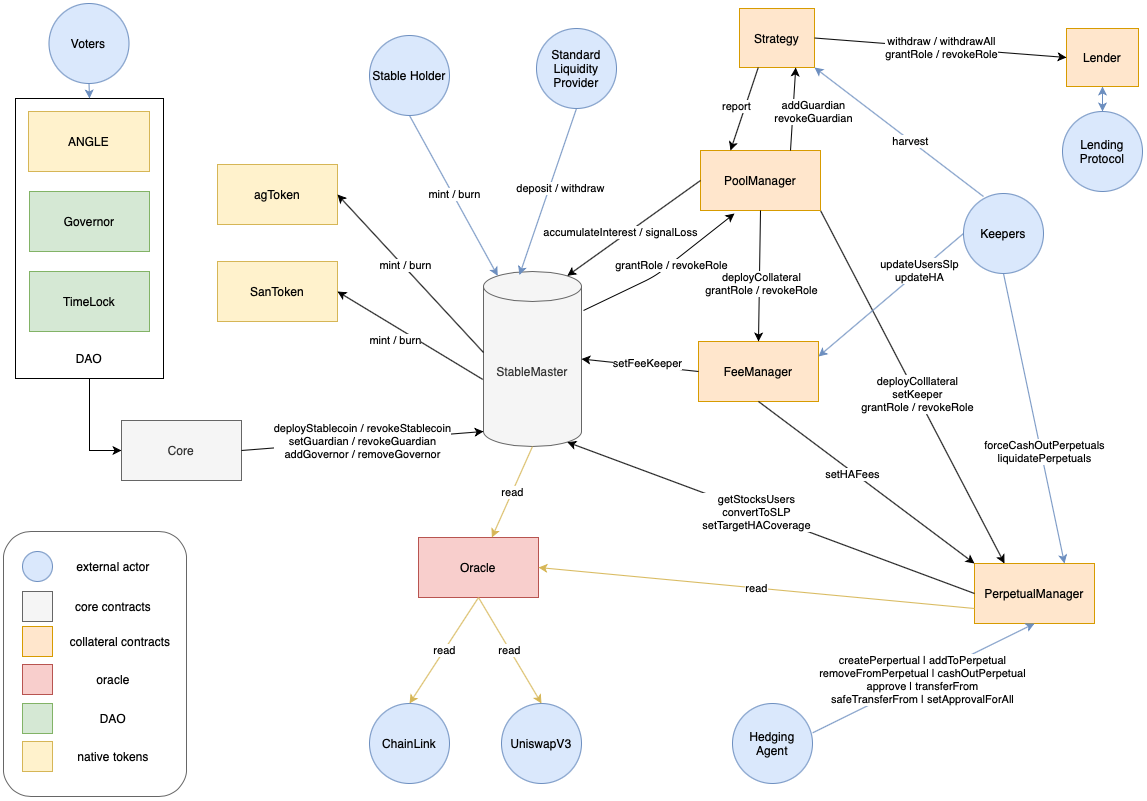

The diagram above was exported from draw.io. Its source (the exported page's mxGraphModel, read from the mxfile embedded in the PNG):
<mxGraphModel dx="1351" dy="769" grid="0" gridSize="10" guides="1" tooltips="1" connect="1" arrows="1" fold="1" page="1" pageScale="1" pageWidth="1169" pageHeight="827" math="0" shadow="0">
  <root>
    <mxCell id="0" />
    <mxCell id="1" parent="0" />
    <mxCell id="FdVcarlYb3jfGip5lDcz-2" style="edgeStyle=orthogonalEdgeStyle;rounded=0;orthogonalLoop=1;jettySize=auto;html=1;exitX=0.5;exitY=1;exitDx=0;exitDy=0;entryX=0;entryY=0.5;entryDx=0;entryDy=0;" edge="1" parent="1" source="kLgsC22LkV7Lt2YEHCM5-13" target="kLgsC22LkV7Lt2YEHCM5-6">
      <mxGeometry relative="1" as="geometry" />
    </mxCell>
    <mxCell id="kLgsC22LkV7Lt2YEHCM5-13" value="" style="whiteSpace=wrap;html=1;" parent="1" vertex="1">
      <mxGeometry x="24" y="100" width="148" height="280" as="geometry" />
    </mxCell>
    <mxCell id="6zs-mn7LMgQq68H5ry13-3" value="deployColllateral&lt;br&gt;setKeeper&lt;br&gt;grantRole / revokeRole" style="endArrow=none;startArrow=classic;html=1;entryX=1;entryY=1;entryDx=0;entryDy=0;exitX=0.25;exitY=0;exitDx=0;exitDy=0;endFill=0;" parent="1" source="mxZbsEW4auopIHDhh2SN-29" target="EddLxj48TlU6zJfHBNup-2" edge="1">
      <mxGeometry x="-0.0469" y="-1" width="50" height="50" relative="1" as="geometry">
        <mxPoint x="702" y="496" as="sourcePoint" />
        <mxPoint x="752" y="446" as="targetPoint" />
        <Array as="points" />
        <mxPoint as="offset" />
      </mxGeometry>
    </mxCell>
    <mxCell id="mCA92beRbNYnsU94PK38-1" value="StableMaster" style="shape=cylinder3;whiteSpace=wrap;html=1;boundedLbl=1;backgroundOutline=1;size=15;fillColor=#f5f5f5;strokeColor=#666666;fontColor=#333333;" parent="1" vertex="1">
      <mxGeometry x="492" y="273" width="98" height="175" as="geometry" />
    </mxCell>
    <mxCell id="EddLxj48TlU6zJfHBNup-2" value="PoolManager" style="rounded=0;whiteSpace=wrap;html=1;shadow=0;fillColor=#ffe6cc;strokeColor=#d79b00;" parent="1" vertex="1">
      <mxGeometry x="709" y="152" width="120" height="60" as="geometry" />
    </mxCell>
    <mxCell id="EddLxj48TlU6zJfHBNup-4" value="agToken" style="rounded=0;whiteSpace=wrap;html=1;shadow=0;fillColor=#fff2cc;strokeColor=#d6b656;" parent="1" vertex="1">
      <mxGeometry x="226" y="166" width="120" height="60" as="geometry" />
    </mxCell>
    <mxCell id="EddLxj48TlU6zJfHBNup-16" value="SanToken" style="rounded=0;whiteSpace=wrap;html=1;shadow=0;fillColor=#fff2cc;strokeColor=#d6b656;" parent="1" vertex="1">
      <mxGeometry x="226" y="263" width="120" height="60" as="geometry" />
    </mxCell>
    <mxCell id="mxZbsEW4auopIHDhh2SN-1" value="Stable Holder" style="ellipse;whiteSpace=wrap;html=1;aspect=fixed;shadow=0;fillColor=#dae8fc;strokeColor=#6c8ebf;" parent="1" vertex="1">
      <mxGeometry x="378" y="37" width="80" height="80" as="geometry" />
    </mxCell>
    <mxCell id="mxZbsEW4auopIHDhh2SN-6" value="mint / burn" style="endArrow=classic;startArrow=none;html=1;exitX=0;exitY=0;exitDx=0;exitDy=81;exitPerimeter=0;entryX=1;entryY=0.5;entryDx=0;entryDy=0;startFill=0;" parent="1" source="mCA92beRbNYnsU94PK38-1" target="EddLxj48TlU6zJfHBNup-4" edge="1">
      <mxGeometry x="0.0869" y="-2" width="50" height="50" relative="1" as="geometry">
        <mxPoint x="740" y="160" as="sourcePoint" />
        <mxPoint x="790" y="110" as="targetPoint" />
        <mxPoint as="offset" />
      </mxGeometry>
    </mxCell>
    <mxCell id="mxZbsEW4auopIHDhh2SN-7" value="accumulateInterest / signalLoss" style="endArrow=none;startArrow=classic;html=1;entryX=0;entryY=0.5;entryDx=0;entryDy=0;exitX=0.855;exitY=0;exitDx=0;exitDy=4.35;exitPerimeter=0;endFill=0;" parent="1" source="mCA92beRbNYnsU94PK38-1" target="EddLxj48TlU6zJfHBNup-2" edge="1">
      <mxGeometry x="-0.1622" y="4" width="50" height="50" relative="1" as="geometry">
        <mxPoint x="650" y="280" as="sourcePoint" />
        <mxPoint x="880" y="180" as="targetPoint" />
        <mxPoint as="offset" />
      </mxGeometry>
    </mxCell>
    <mxCell id="mxZbsEW4auopIHDhh2SN-8" value="Oracle" style="rounded=0;whiteSpace=wrap;html=1;fillColor=#f8cecc;strokeColor=#b85450;" parent="1" vertex="1">
      <mxGeometry x="427" y="539" width="120" height="60" as="geometry" />
    </mxCell>
    <mxCell id="mxZbsEW4auopIHDhh2SN-12" value="Standard&lt;br&gt;Liquidity&lt;br&gt;Provider" style="ellipse;whiteSpace=wrap;html=1;aspect=fixed;shadow=0;fillColor=#dae8fc;strokeColor=#6c8ebf;" parent="1" vertex="1">
      <mxGeometry x="545" y="30" width="80" height="80" as="geometry" />
    </mxCell>
    <mxCell id="mxZbsEW4auopIHDhh2SN-15" value="read" style="endArrow=classic;html=1;exitX=0.5;exitY=1;exitDx=0;exitDy=0;exitPerimeter=0;fillColor=#fff2cc;strokeColor=#d6b656;" parent="1" source="mCA92beRbNYnsU94PK38-1" target="mxZbsEW4auopIHDhh2SN-8" edge="1">
      <mxGeometry width="50" height="50" relative="1" as="geometry">
        <mxPoint x="720" y="660" as="sourcePoint" />
        <mxPoint x="770" y="610" as="targetPoint" />
      </mxGeometry>
    </mxCell>
    <mxCell id="mxZbsEW4auopIHDhh2SN-16" value="Lending&lt;br&gt;Protocol" style="ellipse;whiteSpace=wrap;html=1;aspect=fixed;shadow=0;fillColor=#dae8fc;strokeColor=#6c8ebf;" parent="1" vertex="1">
      <mxGeometry x="1071" y="113" width="80" height="80" as="geometry" />
    </mxCell>
    <mxCell id="mxZbsEW4auopIHDhh2SN-19" value="" style="endArrow=none;startArrow=classic;html=1;fillColor=#dae8fc;strokeColor=#6c8ebf;entryX=0.5;entryY=1;entryDx=0;entryDy=0;exitX=0.145;exitY=0;exitDx=0;exitDy=4.35;exitPerimeter=0;endFill=0;" parent="1" source="mCA92beRbNYnsU94PK38-1" target="mxZbsEW4auopIHDhh2SN-1" edge="1">
      <mxGeometry width="50" height="50" relative="1" as="geometry">
        <mxPoint x="990" y="290" as="sourcePoint" />
        <mxPoint x="1060" y="210" as="targetPoint" />
      </mxGeometry>
    </mxCell>
    <mxCell id="mxZbsEW4auopIHDhh2SN-20" value="mint / burn" style="edgeLabel;html=1;align=center;verticalAlign=middle;resizable=0;points=[];" parent="mxZbsEW4auopIHDhh2SN-19" vertex="1" connectable="0">
      <mxGeometry x="0.02" y="-1" relative="1" as="geometry">
        <mxPoint as="offset" />
      </mxGeometry>
    </mxCell>
    <mxCell id="mxZbsEW4auopIHDhh2SN-23" value="" style="endArrow=none;startArrow=classic;html=1;fillColor=#dae8fc;strokeColor=#6c8ebf;entryX=0.5;entryY=1;entryDx=0;entryDy=0;exitX=0.367;exitY=0.02;exitDx=0;exitDy=0;exitPerimeter=0;endFill=0;" parent="1" source="mCA92beRbNYnsU94PK38-1" target="mxZbsEW4auopIHDhh2SN-12" edge="1">
      <mxGeometry width="50" height="50" relative="1" as="geometry">
        <mxPoint x="477" y="156" as="sourcePoint" />
        <mxPoint x="483" y="83" as="targetPoint" />
      </mxGeometry>
    </mxCell>
    <mxCell id="mxZbsEW4auopIHDhh2SN-24" value="deposit / withdraw" style="edgeLabel;html=1;align=center;verticalAlign=middle;resizable=0;points=[];" parent="mxZbsEW4auopIHDhh2SN-23" vertex="1" connectable="0">
      <mxGeometry x="0.02" y="-1" relative="1" as="geometry">
        <mxPoint x="10" y="-2" as="offset" />
      </mxGeometry>
    </mxCell>
    <mxCell id="mxZbsEW4auopIHDhh2SN-29" value="PerpetualManager" style="rounded=0;whiteSpace=wrap;html=1;fillColor=#ffe6cc;strokeColor=#d79b00;" parent="1" vertex="1">
      <mxGeometry x="983" y="565" width="120" height="60" as="geometry" />
    </mxCell>
    <mxCell id="mxZbsEW4auopIHDhh2SN-30" value="Keepers" style="ellipse;whiteSpace=wrap;html=1;aspect=fixed;shadow=0;fillColor=#dae8fc;strokeColor=#6c8ebf;" parent="1" vertex="1">
      <mxGeometry x="972" y="195" width="80" height="80" as="geometry" />
    </mxCell>
    <mxCell id="mxZbsEW4auopIHDhh2SN-31" value="forceCashOutPerpetuals&lt;br&gt;liquidatePerpetuals" style="endArrow=classic;html=1;exitX=0.5;exitY=1;exitDx=0;exitDy=0;entryX=0.75;entryY=0;entryDx=0;entryDy=0;fillColor=#dae8fc;strokeColor=#6c8ebf;" parent="1" source="mxZbsEW4auopIHDhh2SN-30" target="mxZbsEW4auopIHDhh2SN-29" edge="1">
      <mxGeometry x="0.2306" y="3" width="50" height="50" relative="1" as="geometry">
        <mxPoint x="595" y="140" as="sourcePoint" />
        <mxPoint x="595" y="280" as="targetPoint" />
        <mxPoint as="offset" />
      </mxGeometry>
    </mxCell>
    <mxCell id="mxZbsEW4auopIHDhh2SN-32" value="Hedging&lt;br&gt;Agent" style="ellipse;whiteSpace=wrap;html=1;aspect=fixed;shadow=0;fillColor=#dae8fc;strokeColor=#6c8ebf;" parent="1" vertex="1">
      <mxGeometry x="741" y="705" width="80" height="80" as="geometry" />
    </mxCell>
    <mxCell id="mxZbsEW4auopIHDhh2SN-34" value="" style="rounded=1;whiteSpace=wrap;html=1;strokeColor=#666666;fontColor=#333333;fillColor=#FFFFFF;" parent="1" vertex="1">
      <mxGeometry x="12" y="533" width="183" height="265" as="geometry" />
    </mxCell>
    <mxCell id="mxZbsEW4auopIHDhh2SN-37" value="" style="ellipse;whiteSpace=wrap;html=1;aspect=fixed;shadow=0;fillColor=#dae8fc;strokeColor=#6c8ebf;" parent="1" vertex="1">
      <mxGeometry x="31" y="553" width="30" height="30" as="geometry" />
    </mxCell>
    <mxCell id="mxZbsEW4auopIHDhh2SN-39" value="external actor" style="text;html=1;strokeColor=none;fillColor=none;align=center;verticalAlign=middle;whiteSpace=wrap;rounded=0;" parent="1" vertex="1">
      <mxGeometry x="67" y="558" width="110" height="20" as="geometry" />
    </mxCell>
    <mxCell id="mxZbsEW4auopIHDhh2SN-40" value="" style="rounded=0;whiteSpace=wrap;html=1;shadow=0;fillColor=#fff2cc;strokeColor=#d6b656;" parent="1" vertex="1">
      <mxGeometry x="31" y="743" width="30" height="30" as="geometry" />
    </mxCell>
    <mxCell id="mxZbsEW4auopIHDhh2SN-42" value="core contracts" style="text;html=1;strokeColor=none;fillColor=none;align=center;verticalAlign=middle;whiteSpace=wrap;rounded=0;" parent="1" vertex="1">
      <mxGeometry x="67" y="598" width="110" height="20" as="geometry" />
    </mxCell>
    <mxCell id="mxZbsEW4auopIHDhh2SN-43" value="" style="rounded=0;whiteSpace=wrap;html=1;shadow=0;fillColor=#ffe6cc;strokeColor=#d79b00;" parent="1" vertex="1">
      <mxGeometry x="31" y="628" width="30" height="30" as="geometry" />
    </mxCell>
    <mxCell id="mxZbsEW4auopIHDhh2SN-44" value="collateral contracts" style="text;html=1;strokeColor=none;fillColor=none;align=center;verticalAlign=middle;whiteSpace=wrap;rounded=0;" parent="1" vertex="1">
      <mxGeometry x="74" y="633" width="110" height="20" as="geometry" />
    </mxCell>
    <mxCell id="mxZbsEW4auopIHDhh2SN-45" value="" style="rounded=0;whiteSpace=wrap;html=1;shadow=0;fillColor=#f8cecc;strokeColor=#b85450;" parent="1" vertex="1">
      <mxGeometry x="31" y="666" width="30" height="30" as="geometry" />
    </mxCell>
    <mxCell id="mxZbsEW4auopIHDhh2SN-46" value="oracle" style="text;html=1;strokeColor=none;fillColor=none;align=center;verticalAlign=middle;whiteSpace=wrap;rounded=0;" parent="1" vertex="1">
      <mxGeometry x="67" y="671" width="110" height="20" as="geometry" />
    </mxCell>
    <mxCell id="mxZbsEW4auopIHDhh2SN-47" value="" style="endArrow=none;startArrow=classic;html=1;exitX=0.855;exitY=1;exitDx=0;exitDy=-4.35;exitPerimeter=0;entryX=0;entryY=0.5;entryDx=0;entryDy=0;endFill=0;" parent="1" source="mCA92beRbNYnsU94PK38-1" target="mxZbsEW4auopIHDhh2SN-29" edge="1">
      <mxGeometry width="50" height="50" relative="1" as="geometry">
        <mxPoint x="650" y="460" as="sourcePoint" />
        <mxPoint x="700" y="410" as="targetPoint" />
      </mxGeometry>
    </mxCell>
    <mxCell id="kLgsC22LkV7Lt2YEHCM5-16" value="getStocksUsers&lt;br&gt;convertToSLP&lt;br&gt;setTargetHACoverage" style="edgeLabel;html=1;align=center;verticalAlign=middle;resizable=0;points=[];" parent="mxZbsEW4auopIHDhh2SN-47" vertex="1" connectable="0">
      <mxGeometry x="-0.0722" relative="1" as="geometry">
        <mxPoint y="-1" as="offset" />
      </mxGeometry>
    </mxCell>
    <mxCell id="6zs-mn7LMgQq68H5ry13-1" value="read" style="endArrow=classic;html=1;exitX=0;exitY=0.75;exitDx=0;exitDy=0;fillColor=#fff2cc;strokeColor=#d6b656;entryX=1;entryY=0.5;entryDx=0;entryDy=0;" parent="1" source="mxZbsEW4auopIHDhh2SN-29" target="mxZbsEW4auopIHDhh2SN-8" edge="1">
      <mxGeometry width="50" height="50" relative="1" as="geometry">
        <mxPoint x="595" y="574" as="sourcePoint" />
        <mxPoint x="595" y="710" as="targetPoint" />
      </mxGeometry>
    </mxCell>
    <mxCell id="kLgsC22LkV7Lt2YEHCM5-1" value="Governor" style="rounded=0;whiteSpace=wrap;html=1;shadow=0;fillColor=#d5e8d4;strokeColor=#82b366;" parent="1" vertex="1">
      <mxGeometry x="38" y="193" width="120" height="60" as="geometry" />
    </mxCell>
    <mxCell id="kLgsC22LkV7Lt2YEHCM5-2" value="TimeLock" style="rounded=0;whiteSpace=wrap;html=1;shadow=0;fillColor=#d5e8d4;strokeColor=#82b366;" parent="1" vertex="1">
      <mxGeometry x="38" y="273" width="120" height="60" as="geometry" />
    </mxCell>
    <mxCell id="kLgsC22LkV7Lt2YEHCM5-3" value="ANGLE" style="rounded=0;whiteSpace=wrap;html=1;shadow=0;fillColor=#fff2cc;strokeColor=#d6b656;" parent="1" vertex="1">
      <mxGeometry x="37" y="113" width="121" height="60" as="geometry" />
    </mxCell>
    <mxCell id="kLgsC22LkV7Lt2YEHCM5-4" value="" style="rounded=0;whiteSpace=wrap;html=1;shadow=0;fillColor=#d5e8d4;strokeColor=#82b366;" parent="1" vertex="1">
      <mxGeometry x="31" y="705" width="30" height="30" as="geometry" />
    </mxCell>
    <mxCell id="kLgsC22LkV7Lt2YEHCM5-5" value="DAO" style="text;html=1;strokeColor=none;fillColor=none;align=center;verticalAlign=middle;whiteSpace=wrap;rounded=0;" parent="1" vertex="1">
      <mxGeometry x="67" y="710" width="110" height="20" as="geometry" />
    </mxCell>
    <mxCell id="kLgsC22LkV7Lt2YEHCM5-6" value="Core" style="rounded=0;whiteSpace=wrap;html=1;shadow=0;fillColor=#f5f5f5;strokeColor=#666666;fontColor=#333333;" parent="1" vertex="1">
      <mxGeometry x="130" y="422" width="120" height="60" as="geometry" />
    </mxCell>
    <mxCell id="kLgsC22LkV7Lt2YEHCM5-7" value="deployStablecoin / revokeStablecoin&lt;br&gt;setGuardian / revokeGuardian&lt;br&gt;addGovernor / removeGovernor" style="endArrow=classic;html=1;exitX=1;exitY=0.5;exitDx=0;exitDy=0;entryX=0;entryY=1;entryDx=0;entryDy=-15;entryPerimeter=0;" parent="1" source="kLgsC22LkV7Lt2YEHCM5-6" target="mCA92beRbNYnsU94PK38-1" edge="1">
      <mxGeometry width="50" height="50" relative="1" as="geometry">
        <mxPoint x="654.9999999999998" y="361" as="sourcePoint" />
        <mxPoint x="840" y="379" as="targetPoint" />
        <mxPoint y="1" as="offset" />
      </mxGeometry>
    </mxCell>
    <mxCell id="kLgsC22LkV7Lt2YEHCM5-9" value="" style="rounded=0;whiteSpace=wrap;html=1;shadow=0;fillColor=#f5f5f5;strokeColor=#666666;fontColor=#333333;" parent="1" vertex="1">
      <mxGeometry x="31" y="593" width="30" height="30" as="geometry" />
    </mxCell>
    <mxCell id="kLgsC22LkV7Lt2YEHCM5-10" value="native tokens" style="text;html=1;strokeColor=none;fillColor=none;align=center;verticalAlign=middle;whiteSpace=wrap;rounded=0;" parent="1" vertex="1">
      <mxGeometry x="67" y="748" width="110" height="20" as="geometry" />
    </mxCell>
    <mxCell id="kLgsC22LkV7Lt2YEHCM5-15" value="DAO" style="text;html=1;strokeColor=none;fillColor=none;align=center;verticalAlign=middle;whiteSpace=wrap;rounded=0;" parent="1" vertex="1">
      <mxGeometry x="43" y="350" width="110" height="20" as="geometry" />
    </mxCell>
    <mxCell id="kLgsC22LkV7Lt2YEHCM5-17" value="Voters" style="ellipse;whiteSpace=wrap;html=1;aspect=fixed;shadow=0;fillColor=#dae8fc;strokeColor=#6c8ebf;" parent="1" vertex="1">
      <mxGeometry x="57.5" y="5" width="80" height="80" as="geometry" />
    </mxCell>
    <mxCell id="kLgsC22LkV7Lt2YEHCM5-18" value="" style="endArrow=classic;html=1;exitX=0.5;exitY=1;exitDx=0;exitDy=0;entryX=0.5;entryY=0;entryDx=0;entryDy=0;fillColor=#dae8fc;strokeColor=#6c8ebf;" parent="1" source="kLgsC22LkV7Lt2YEHCM5-17" target="kLgsC22LkV7Lt2YEHCM5-13" edge="1">
      <mxGeometry width="50" height="50" relative="1" as="geometry">
        <mxPoint x="578" y="-30" as="sourcePoint" />
        <mxPoint x="422" y="140" as="targetPoint" />
      </mxGeometry>
    </mxCell>
    <mxCell id="mMk_bEzhCjAk19sIoBSd-1" value="ChainLink" style="ellipse;whiteSpace=wrap;html=1;aspect=fixed;shadow=0;fillColor=#dae8fc;strokeColor=#6c8ebf;" parent="1" vertex="1">
      <mxGeometry x="378" y="705" width="80" height="80" as="geometry" />
    </mxCell>
    <mxCell id="mMk_bEzhCjAk19sIoBSd-2" value="UniswapV3" style="ellipse;whiteSpace=wrap;html=1;aspect=fixed;shadow=0;fillColor=#dae8fc;strokeColor=#6c8ebf;" parent="1" vertex="1">
      <mxGeometry x="510" y="705" width="80" height="80" as="geometry" />
    </mxCell>
    <mxCell id="mMk_bEzhCjAk19sIoBSd-3" value="read" style="endArrow=classic;html=1;exitX=0.5;exitY=1;exitDx=0;exitDy=0;fillColor=#fff2cc;strokeColor=#d6b656;entryX=0.5;entryY=0;entryDx=0;entryDy=0;" parent="1" source="mxZbsEW4auopIHDhh2SN-8" target="mMk_bEzhCjAk19sIoBSd-1" edge="1">
      <mxGeometry width="50" height="50" relative="1" as="geometry">
        <mxPoint x="731" y="726" as="sourcePoint" />
        <mxPoint x="548" y="771" as="targetPoint" />
      </mxGeometry>
    </mxCell>
    <mxCell id="mMk_bEzhCjAk19sIoBSd-4" value="read" style="endArrow=classic;html=1;exitX=0.5;exitY=1;exitDx=0;exitDy=0;fillColor=#fff2cc;strokeColor=#d6b656;entryX=0.5;entryY=0;entryDx=0;entryDy=0;" parent="1" source="mxZbsEW4auopIHDhh2SN-8" target="mMk_bEzhCjAk19sIoBSd-2" edge="1">
      <mxGeometry width="50" height="50" relative="1" as="geometry">
        <mxPoint x="597" y="720" as="sourcePoint" />
        <mxPoint x="558" y="781" as="targetPoint" />
      </mxGeometry>
    </mxCell>
    <mxCell id="mMk_bEzhCjAk19sIoBSd-5" value="Strategy" style="rounded=0;whiteSpace=wrap;html=1;shadow=0;fillColor=#ffe6cc;strokeColor=#d79b00;" parent="1" vertex="1">
      <mxGeometry x="748" y="10" width="75" height="59" as="geometry" />
    </mxCell>
    <mxCell id="mMk_bEzhCjAk19sIoBSd-9" value="" style="endArrow=classic;startArrow=classic;html=1;fillColor=#dae8fc;strokeColor=#6c8ebf;exitX=0.5;exitY=1;exitDx=0;exitDy=0;entryX=0.5;entryY=0;entryDx=0;entryDy=0;" parent="1" source="PBQNDT2zKK87-2USc56t-2" target="mxZbsEW4auopIHDhh2SN-16" edge="1">
      <mxGeometry width="50" height="50" relative="1" as="geometry">
        <mxPoint x="1063" y="259.52" as="sourcePoint" />
        <mxPoint x="1093" y="134" as="targetPoint" />
      </mxGeometry>
    </mxCell>
    <mxCell id="PBQNDT2zKK87-2USc56t-2" value="Lender" style="rounded=0;whiteSpace=wrap;html=1;shadow=0;fillColor=#ffe6cc;strokeColor=#d79b00;" parent="1" vertex="1">
      <mxGeometry x="1075" y="30" width="72" height="58" as="geometry" />
    </mxCell>
    <mxCell id="PBQNDT2zKK87-2USc56t-6" value="createPerpertual | addToPerpetual&lt;br&gt;&lt;span style=&quot;font-family: &amp;#34;helvetica&amp;#34;&quot;&gt;removeFromPerpetual | cashOutPerpetual&lt;/span&gt;&lt;br style=&quot;font-family: &amp;#34;helvetica&amp;#34;&quot;&gt;approve | transferFrom&lt;br&gt;safeTransferFrom | setApprovalForAll" style="endArrow=classic;html=1;exitX=1.001;exitY=0.367;exitDx=0;exitDy=0;entryX=0.5;entryY=1;entryDx=0;entryDy=0;fillColor=#dae8fc;strokeColor=#6c8ebf;exitPerimeter=0;" parent="1" source="mxZbsEW4auopIHDhh2SN-32" target="mxZbsEW4auopIHDhh2SN-29" edge="1">
      <mxGeometry x="-0.0028" width="50" height="50" relative="1" as="geometry">
        <mxPoint x="830" y="730" as="sourcePoint" />
        <mxPoint x="874" y="607" as="targetPoint" />
        <mxPoint y="1" as="offset" />
      </mxGeometry>
    </mxCell>
    <mxCell id="PBQNDT2zKK87-2USc56t-8" value="harvest" style="endArrow=classic;html=1;exitX=0.25;exitY=0.038;exitDx=0;exitDy=0;entryX=1;entryY=1;entryDx=0;entryDy=0;fillColor=#dae8fc;strokeColor=#6c8ebf;exitPerimeter=0;" parent="1" source="mxZbsEW4auopIHDhh2SN-30" target="mMk_bEzhCjAk19sIoBSd-5" edge="1">
      <mxGeometry x="-0.1355" width="50" height="50" relative="1" as="geometry">
        <mxPoint x="641" y="64" as="sourcePoint" />
        <mxPoint x="892" y="220" as="targetPoint" />
        <mxPoint as="offset" />
      </mxGeometry>
    </mxCell>
    <mxCell id="PBQNDT2zKK87-2USc56t-10" value="report" style="endArrow=none;startArrow=classic;html=1;exitX=0.25;exitY=0;exitDx=0;exitDy=0;entryX=0.25;entryY=1;entryDx=0;entryDy=0;endFill=0;" parent="1" source="EddLxj48TlU6zJfHBNup-2" target="mMk_bEzhCjAk19sIoBSd-5" edge="1">
      <mxGeometry x="-0.027" y="8" width="50" height="50" relative="1" as="geometry">
        <mxPoint x="762" y="320" as="sourcePoint" />
        <mxPoint x="956" y="152" as="targetPoint" />
        <mxPoint y="-1" as="offset" />
      </mxGeometry>
    </mxCell>
    <mxCell id="PBQNDT2zKK87-2USc56t-11" value="withdraw / withdrawAll&lt;br&gt;grantRole / revokeRole" style="endArrow=none;startArrow=classic;html=1;entryX=1;entryY=0.5;entryDx=0;entryDy=0;exitX=0;exitY=0.5;exitDx=0;exitDy=0;endFill=0;" parent="1" source="PBQNDT2zKK87-2USc56t-2" target="mMk_bEzhCjAk19sIoBSd-5" edge="1">
      <mxGeometry width="50" height="50" relative="1" as="geometry">
        <mxPoint x="998" y="320" as="sourcePoint" />
        <mxPoint x="953" y="293.5" as="targetPoint" />
      </mxGeometry>
    </mxCell>
    <mxCell id="PBQNDT2zKK87-2USc56t-13" value="mint / burn" style="endArrow=classic;startArrow=none;html=1;exitX=-0.007;exitY=0.617;exitDx=0;exitDy=0;exitPerimeter=0;entryX=1;entryY=0.5;entryDx=0;entryDy=0;startFill=0;" parent="1" source="mCA92beRbNYnsU94PK38-1" target="EddLxj48TlU6zJfHBNup-16" edge="1">
      <mxGeometry x="0.1104" y="11" width="50" height="50" relative="1" as="geometry">
        <mxPoint x="646" y="308" as="sourcePoint" />
        <mxPoint x="840" y="140" as="targetPoint" />
        <mxPoint x="-1" as="offset" />
      </mxGeometry>
    </mxCell>
    <mxCell id="TzMWZdRQ8o92txropP6Q-2" value="FeeManager" style="rounded=0;whiteSpace=wrap;html=1;shadow=0;fillColor=#ffe6cc;strokeColor=#d79b00;" parent="1" vertex="1">
      <mxGeometry x="707" y="343" width="120" height="60" as="geometry" />
    </mxCell>
    <mxCell id="TzMWZdRQ8o92txropP6Q-3" value="deployCollateral&lt;br&gt;grantRole / revokeRole" style="endArrow=classic;startArrow=none;html=1;entryX=0.5;entryY=0;entryDx=0;entryDy=0;exitX=0.5;exitY=1;exitDx=0;exitDy=0;endFill=1;startFill=0;" parent="1" source="EddLxj48TlU6zJfHBNup-2" target="TzMWZdRQ8o92txropP6Q-2" edge="1">
      <mxGeometry x="0.1209" y="2" width="50" height="50" relative="1" as="geometry">
        <mxPoint x="1034" y="662" as="sourcePoint" />
        <mxPoint x="1014" y="280" as="targetPoint" />
        <Array as="points" />
        <mxPoint as="offset" />
      </mxGeometry>
    </mxCell>
    <mxCell id="TzMWZdRQ8o92txropP6Q-4" value="setFeeKeeper" style="endArrow=none;startArrow=classic;html=1;entryX=0;entryY=0.5;entryDx=0;entryDy=0;exitX=1;exitY=0.5;exitDx=0;exitDy=0;endFill=0;exitPerimeter=0;" parent="1" source="mCA92beRbNYnsU94PK38-1" target="TzMWZdRQ8o92txropP6Q-2" edge="1">
      <mxGeometry x="0.1209" y="2" width="50" height="50" relative="1" as="geometry">
        <mxPoint x="954" y="280" as="sourcePoint" />
        <mxPoint x="876" y="380" as="targetPoint" />
        <Array as="points" />
        <mxPoint as="offset" />
      </mxGeometry>
    </mxCell>
    <mxCell id="TzMWZdRQ8o92txropP6Q-5" value="setHAFees" style="endArrow=none;startArrow=classic;html=1;entryX=0.5;entryY=1;entryDx=0;entryDy=0;exitX=0;exitY=0;exitDx=0;exitDy=0;endFill=0;" parent="1" source="mxZbsEW4auopIHDhh2SN-29" target="TzMWZdRQ8o92txropP6Q-2" edge="1">
      <mxGeometry x="0.1209" y="2" width="50" height="50" relative="1" as="geometry">
        <mxPoint x="964" y="290" as="sourcePoint" />
        <mxPoint x="886" y="390" as="targetPoint" />
        <Array as="points" />
        <mxPoint as="offset" />
      </mxGeometry>
    </mxCell>
    <mxCell id="TzMWZdRQ8o92txropP6Q-6" value="updateUsersSlp&lt;br&gt;updateHA" style="endArrow=classic;html=1;exitX=0;exitY=0.5;exitDx=0;exitDy=0;entryX=1;entryY=0.25;entryDx=0;entryDy=0;fillColor=#dae8fc;strokeColor=#6c8ebf;" parent="1" source="mxZbsEW4auopIHDhh2SN-30" target="TzMWZdRQ8o92txropP6Q-2" edge="1">
      <mxGeometry x="-0.3942" width="50" height="50" relative="1" as="geometry">
        <mxPoint x="1125" y="370" as="sourcePoint" />
        <mxPoint x="1094" y="662" as="targetPoint" />
        <mxPoint as="offset" />
      </mxGeometry>
    </mxCell>
    <mxCell id="TzMWZdRQ8o92txropP6Q-7" value="addGuardian&lt;br&gt;revokeGuardian" style="endArrow=none;startArrow=classic;html=1;exitX=0.75;exitY=1;exitDx=0;exitDy=0;entryX=0.75;entryY=0;entryDx=0;entryDy=0;endFill=0;" parent="1" source="mMk_bEzhCjAk19sIoBSd-5" target="EddLxj48TlU6zJfHBNup-2" edge="1">
      <mxGeometry x="0.0453" y="20" width="50" height="50" relative="1" as="geometry">
        <mxPoint x="849" y="164" as="sourcePoint" />
        <mxPoint x="865.75" y="87.50000000000023" as="targetPoint" />
        <mxPoint as="offset" />
      </mxGeometry>
    </mxCell>
    <mxCell id="FdVcarlYb3jfGip5lDcz-5" value="grantRole / revokeRole" style="endArrow=classic;startArrow=none;html=1;startFill=0;" edge="1" parent="1">
      <mxGeometry x="0.0869" y="-2" width="50" height="50" relative="1" as="geometry">
        <mxPoint x="592" y="312" as="sourcePoint" />
        <mxPoint x="743" y="215" as="targetPoint" />
        <mxPoint as="offset" />
        <Array as="points">
          <mxPoint x="663" y="278" />
        </Array>
      </mxGeometry>
    </mxCell>
  </root>
</mxGraphModel>